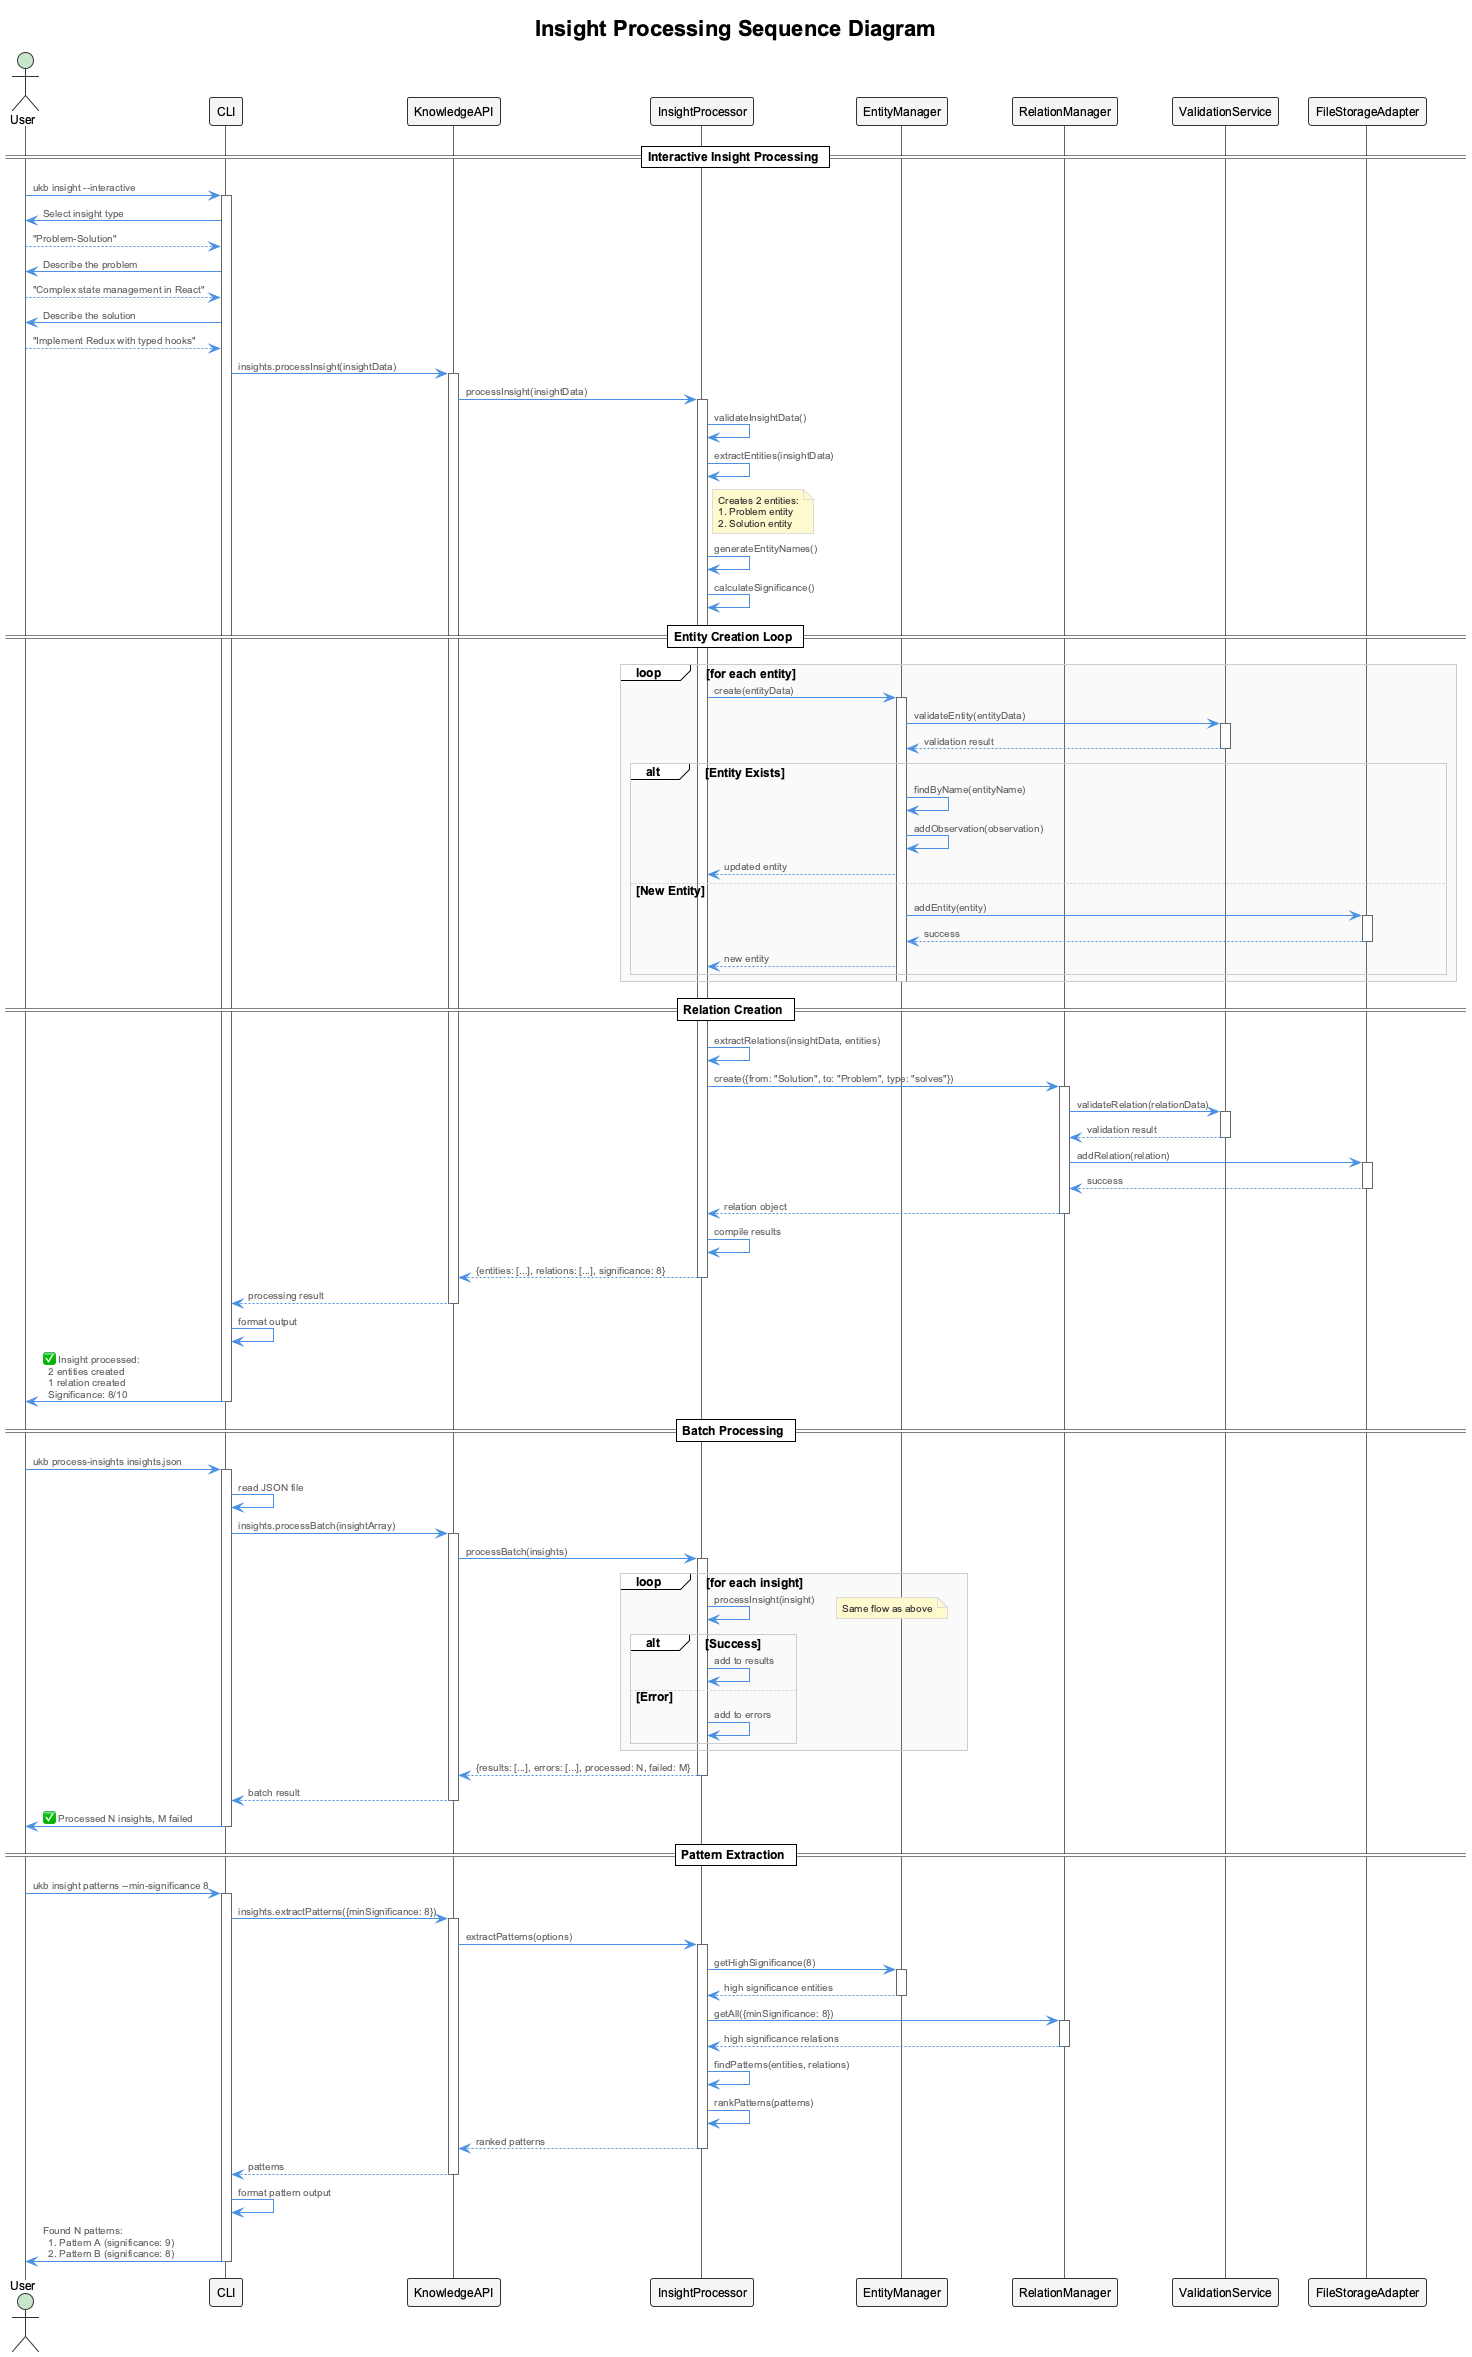

The diagram above was rendered by PlantUML. Its source (embedded in the PNG):
@startuml ukb-cli-sequence-insight-processing
!include _standard-style.puml

title Insight Processing Sequence Diagram

actor User
participant "CLI" as CLI
participant "KnowledgeAPI" as API
participant "InsightProcessor" as IP
participant "EntityManager" as EM
participant "RelationManager" as RM
participant "ValidationService" as VS
participant "FileStorageAdapter" as Storage

== Interactive Insight Processing ==

User -> CLI: ukb insight --interactive
activate CLI

CLI -> User: Select insight type
User --> CLI: "Problem-Solution"

CLI -> User: Describe the problem
User --> CLI: "Complex state management in React"

CLI -> User: Describe the solution  
User --> CLI: "Implement Redux with typed hooks"

CLI -> API: insights.processInsight(insightData)
activate API

API -> IP: processInsight(insightData)
activate IP

IP -> IP: validateInsightData()
IP -> IP: extractEntities(insightData)

note right of IP
  Creates 2 entities:
  1. Problem entity
  2. Solution entity
end note

IP -> IP: generateEntityNames()
IP -> IP: calculateSignificance()

== Entity Creation Loop ==

loop for each entity
  IP -> EM: create(entityData)
  activate EM
  
  EM -> VS: validateEntity(entityData)
  activate VS
  VS --> EM: validation result
  deactivate VS
  
  alt Entity Exists
    EM -> EM: findByName(entityName)
    EM -> EM: addObservation(observation)
    EM --> IP: updated entity
  else New Entity
    EM -> Storage: addEntity(entity)
    activate Storage
    Storage --> EM: success
    deactivate Storage
    EM --> IP: new entity
  end
  
  deactivate EM
end

== Relation Creation ==

IP -> IP: extractRelations(insightData, entities)

IP -> RM: create({from: "Solution", to: "Problem", type: "solves"})
activate RM

RM -> VS: validateRelation(relationData)
activate VS
VS --> RM: validation result
deactivate VS

RM -> Storage: addRelation(relation)
activate Storage
Storage --> RM: success
deactivate Storage

RM --> IP: relation object
deactivate RM

IP -> IP: compile results

IP --> API: {entities: [...], relations: [...], significance: 8}
deactivate IP

API --> CLI: processing result
deactivate API

CLI -> CLI: format output
CLI -> User: ✅ Insight processed:\n  2 entities created\n  1 relation created\n  Significance: 8/10

deactivate CLI

== Batch Processing ==

User -> CLI: ukb process-insights insights.json
activate CLI

CLI -> CLI: read JSON file

CLI -> API: insights.processBatch(insightArray)
activate API

API -> IP: processBatch(insights)
activate IP

loop for each insight
  IP -> IP: processInsight(insight)
  note right: Same flow as above
  
  alt Success
    IP -> IP: add to results
  else Error
    IP -> IP: add to errors
  end
end

IP --> API: {results: [...], errors: [...], processed: N, failed: M}
deactivate IP

API --> CLI: batch result
deactivate API

CLI -> User: ✅ Processed N insights, M failed

deactivate CLI

== Pattern Extraction ==

User -> CLI: ukb insight patterns --min-significance 8
activate CLI

CLI -> API: insights.extractPatterns({minSignificance: 8})
activate API

API -> IP: extractPatterns(options)
activate IP

IP -> EM: getHighSignificance(8)
activate EM
EM --> IP: high significance entities
deactivate EM

IP -> RM: getAll({minSignificance: 8})
activate RM
RM --> IP: high significance relations
deactivate RM

IP -> IP: findPatterns(entities, relations)
IP -> IP: rankPatterns(patterns)

IP --> API: ranked patterns
deactivate IP

API --> CLI: patterns
deactivate API

CLI -> CLI: format pattern output
CLI -> User: Found N patterns:\n  1. Pattern A (significance: 9)\n  2. Pattern B (significance: 8)

deactivate CLI

@enduml